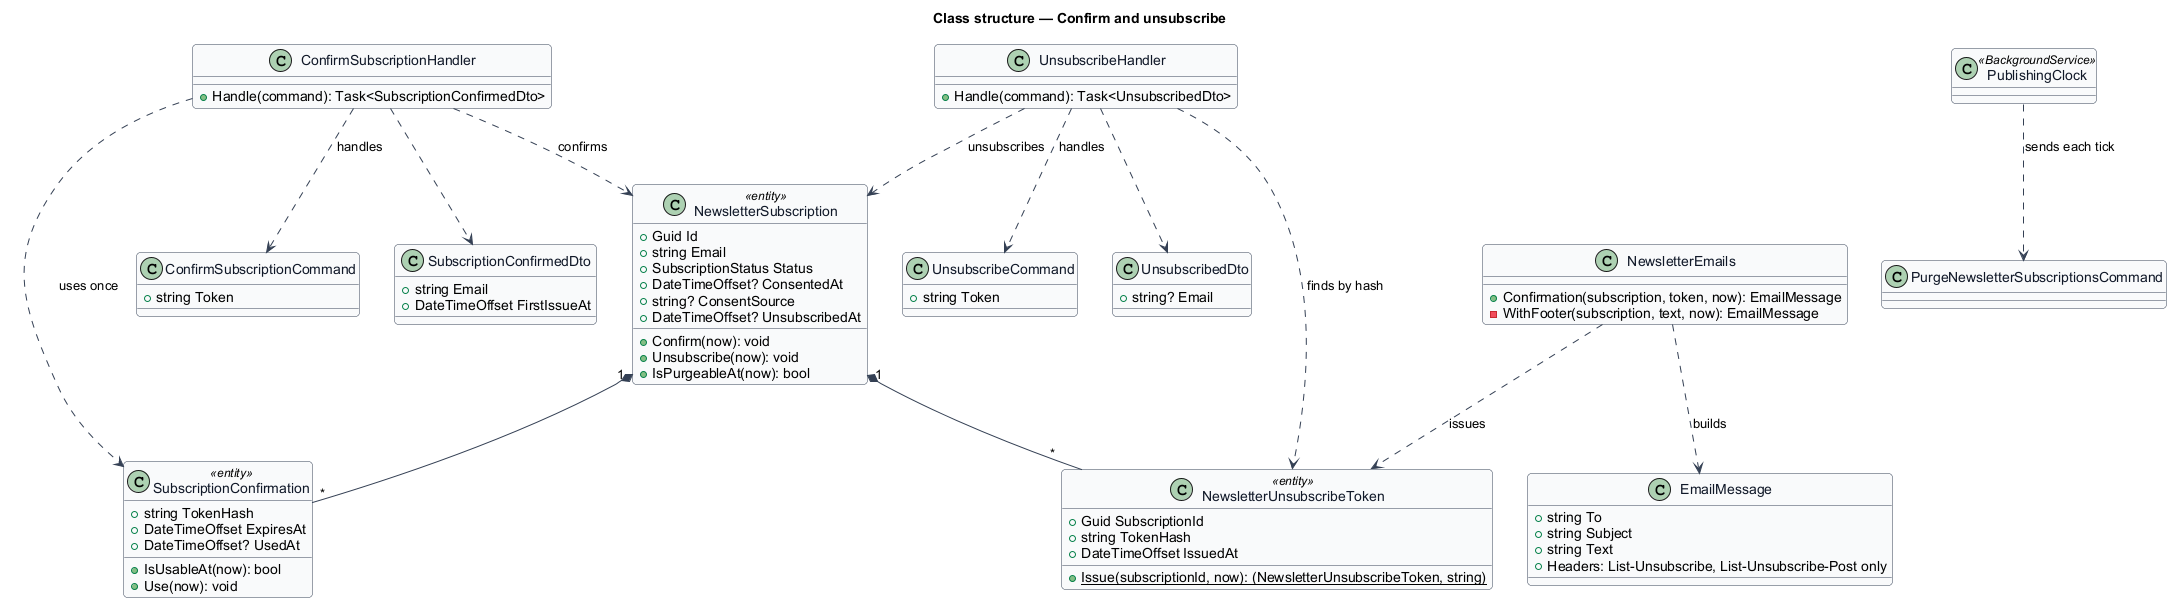

The diagram above was rendered by PlantUML. Its source (embedded in the PNG):
@startuml
skinparam backgroundColor #FFFFFF
skinparam shadowing false
skinparam roundcorner 8
skinparam defaultFontName Arial
skinparam ArrowColor #344054
skinparam class {
  BorderColor #344054
  FontColor #101828
  BackgroundColor #F9FAFB
}
title Class structure — Confirm and unsubscribe

class NewsletterSubscription <<entity>> {
  +Guid Id
  +string Email
  +SubscriptionStatus Status
  +DateTimeOffset? ConsentedAt
  +string? ConsentSource
  +DateTimeOffset? UnsubscribedAt
  +Confirm(now): void
  +Unsubscribe(now): void
  +IsPurgeableAt(now): bool
}
class SubscriptionConfirmation <<entity>> {
  +string TokenHash
  +DateTimeOffset ExpiresAt
  +DateTimeOffset? UsedAt
  +IsUsableAt(now): bool
  +Use(now): void
}
class ConfirmSubscriptionCommand {
  +string Token
}
class ConfirmSubscriptionHandler {
  +Handle(command): Task<SubscriptionConfirmedDto>
}
class SubscriptionConfirmedDto {
  +string Email
  +DateTimeOffset FirstIssueAt
}
class UnsubscribeCommand {
  +string Token
}
class UnsubscribeHandler {
  +Handle(command): Task<UnsubscribedDto>
}
class UnsubscribedDto {
  +string? Email
}
class NewsletterUnsubscribeToken <<entity>> {
  +Guid SubscriptionId
  +string TokenHash
  +DateTimeOffset IssuedAt
  +{static} Issue(subscriptionId, now): (NewsletterUnsubscribeToken, string)
}
class NewsletterEmails {
  +Confirmation(subscription, token, now): EmailMessage
  -WithFooter(subscription, text, now): EmailMessage
}
class EmailMessage {
  +string To
  +string Subject
  +string Text
  +Headers: List-Unsubscribe, List-Unsubscribe-Post only
}
class PurgeNewsletterSubscriptionsCommand
class PublishingClock <<BackgroundService>>
NewsletterSubscription "1" *-- "*" SubscriptionConfirmation
ConfirmSubscriptionHandler ..> ConfirmSubscriptionCommand : handles
ConfirmSubscriptionHandler ..> SubscriptionConfirmation : uses once
ConfirmSubscriptionHandler ..> NewsletterSubscription : confirms
ConfirmSubscriptionHandler ..> SubscriptionConfirmedDto
UnsubscribeHandler ..> UnsubscribeCommand : handles
UnsubscribeHandler ..> NewsletterUnsubscribeToken : finds by hash
UnsubscribeHandler ..> NewsletterSubscription : unsubscribes
UnsubscribeHandler ..> UnsubscribedDto
NewsletterSubscription "1" *-- "*" NewsletterUnsubscribeToken
NewsletterEmails ..> NewsletterUnsubscribeToken : issues
NewsletterEmails ..> EmailMessage : builds
PublishingClock ..> PurgeNewsletterSubscriptionsCommand : sends each tick
@enduml